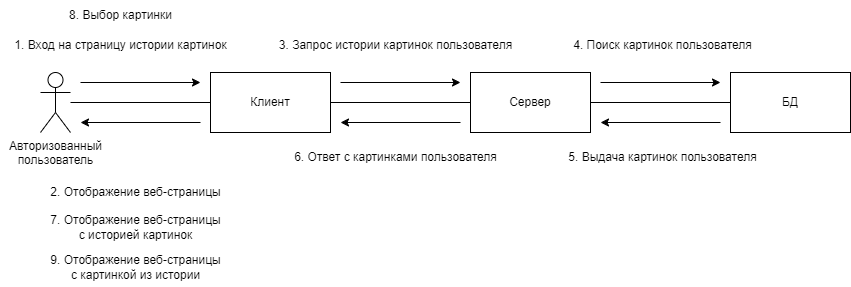

The diagram above was exported from draw.io. Its source (the exported page's mxGraphModel, read from the mxfile embedded in the PNG):
<mxGraphModel dx="1186" dy="713" grid="1" gridSize="10" guides="1" tooltips="1" connect="1" arrows="1" fold="1" page="1" pageScale="1" pageWidth="827" pageHeight="1169" math="0" shadow="0">
  <root>
    <mxCell id="0" />
    <mxCell id="1" parent="0" />
    <mxCell id="1_sGoLNZjHWnqwapJPip-1" value="Клиент" style="rounded=0;whiteSpace=wrap;html=1;" vertex="1" parent="1">
      <mxGeometry x="260" y="290" width="120" height="60" as="geometry" />
    </mxCell>
    <mxCell id="1_sGoLNZjHWnqwapJPip-2" value="Сервер" style="rounded=0;whiteSpace=wrap;html=1;" vertex="1" parent="1">
      <mxGeometry x="520" y="290" width="120" height="60" as="geometry" />
    </mxCell>
    <mxCell id="1_sGoLNZjHWnqwapJPip-3" value="БД" style="rounded=0;whiteSpace=wrap;html=1;" vertex="1" parent="1">
      <mxGeometry x="780" y="290" width="120" height="60" as="geometry" />
    </mxCell>
    <mxCell id="1_sGoLNZjHWnqwapJPip-4" value="Авторизованный&lt;br&gt;пользователь" style="shape=umlActor;verticalLabelPosition=bottom;verticalAlign=top;html=1;outlineConnect=0;" vertex="1" parent="1">
      <mxGeometry x="90" y="290" width="30" height="60" as="geometry" />
    </mxCell>
    <mxCell id="1_sGoLNZjHWnqwapJPip-5" value="" style="endArrow=none;html=1;rounded=0;" edge="1" parent="1" source="1_sGoLNZjHWnqwapJPip-4" target="1_sGoLNZjHWnqwapJPip-1">
      <mxGeometry width="50" height="50" relative="1" as="geometry">
        <mxPoint x="390" y="390" as="sourcePoint" />
        <mxPoint x="440" y="340" as="targetPoint" />
      </mxGeometry>
    </mxCell>
    <mxCell id="1_sGoLNZjHWnqwapJPip-6" value="" style="endArrow=none;html=1;rounded=0;" edge="1" parent="1" source="1_sGoLNZjHWnqwapJPip-1" target="1_sGoLNZjHWnqwapJPip-2">
      <mxGeometry width="50" height="50" relative="1" as="geometry">
        <mxPoint x="130" y="330" as="sourcePoint" />
        <mxPoint x="220" y="330" as="targetPoint" />
      </mxGeometry>
    </mxCell>
    <mxCell id="1_sGoLNZjHWnqwapJPip-7" value="" style="endArrow=none;html=1;rounded=0;" edge="1" parent="1" source="1_sGoLNZjHWnqwapJPip-2" target="1_sGoLNZjHWnqwapJPip-3">
      <mxGeometry width="50" height="50" relative="1" as="geometry">
        <mxPoint x="340" y="330" as="sourcePoint" />
        <mxPoint x="410" y="330" as="targetPoint" />
      </mxGeometry>
    </mxCell>
    <mxCell id="1_sGoLNZjHWnqwapJPip-8" value="" style="endArrow=classic;html=1;rounded=0;" edge="1" parent="1">
      <mxGeometry width="50" height="50" relative="1" as="geometry">
        <mxPoint x="130" y="300" as="sourcePoint" />
        <mxPoint x="250" y="300" as="targetPoint" />
      </mxGeometry>
    </mxCell>
    <mxCell id="1_sGoLNZjHWnqwapJPip-9" value="" style="endArrow=classic;html=1;rounded=0;" edge="1" parent="1">
      <mxGeometry width="50" height="50" relative="1" as="geometry">
        <mxPoint x="390" y="300" as="sourcePoint" />
        <mxPoint x="510" y="300" as="targetPoint" />
      </mxGeometry>
    </mxCell>
    <mxCell id="1_sGoLNZjHWnqwapJPip-10" value="" style="endArrow=classic;html=1;rounded=0;" edge="1" parent="1">
      <mxGeometry width="50" height="50" relative="1" as="geometry">
        <mxPoint x="650" y="300" as="sourcePoint" />
        <mxPoint x="770" y="300" as="targetPoint" />
      </mxGeometry>
    </mxCell>
    <mxCell id="1_sGoLNZjHWnqwapJPip-11" value="" style="endArrow=classic;html=1;rounded=0;" edge="1" parent="1">
      <mxGeometry width="50" height="50" relative="1" as="geometry">
        <mxPoint x="510" y="340" as="sourcePoint" />
        <mxPoint x="390" y="340" as="targetPoint" />
      </mxGeometry>
    </mxCell>
    <mxCell id="1_sGoLNZjHWnqwapJPip-12" value="" style="endArrow=classic;html=1;rounded=0;" edge="1" parent="1">
      <mxGeometry width="50" height="50" relative="1" as="geometry">
        <mxPoint x="250" y="340" as="sourcePoint" />
        <mxPoint x="130" y="340" as="targetPoint" />
      </mxGeometry>
    </mxCell>
    <mxCell id="1_sGoLNZjHWnqwapJPip-13" value="" style="endArrow=classic;html=1;rounded=0;" edge="1" parent="1">
      <mxGeometry width="50" height="50" relative="1" as="geometry">
        <mxPoint x="770" y="340" as="sourcePoint" />
        <mxPoint x="650" y="340" as="targetPoint" />
      </mxGeometry>
    </mxCell>
    <mxCell id="1_sGoLNZjHWnqwapJPip-14" value="1. Вход на страницу истории картинок" style="text;html=1;align=center;verticalAlign=middle;resizable=0;points=[];autosize=1;strokeColor=none;fillColor=none;" vertex="1" parent="1">
      <mxGeometry x="50" y="248" width="240" height="30" as="geometry" />
    </mxCell>
    <mxCell id="1_sGoLNZjHWnqwapJPip-15" value="3. Запрос истории картинок пользователя" style="text;html=1;align=center;verticalAlign=middle;resizable=0;points=[];autosize=1;strokeColor=none;fillColor=none;" vertex="1" parent="1">
      <mxGeometry x="315" y="248" width="260" height="30" as="geometry" />
    </mxCell>
    <mxCell id="1_sGoLNZjHWnqwapJPip-16" value="4. Поиск картинок пользователя" style="text;html=1;align=center;verticalAlign=middle;resizable=0;points=[];autosize=1;strokeColor=none;fillColor=none;" vertex="1" parent="1">
      <mxGeometry x="612" y="248" width="200" height="30" as="geometry" />
    </mxCell>
    <mxCell id="1_sGoLNZjHWnqwapJPip-17" value="5. Выдача картинок пользователя" style="text;html=1;align=center;verticalAlign=middle;resizable=0;points=[];autosize=1;strokeColor=none;fillColor=none;" vertex="1" parent="1">
      <mxGeometry x="607" y="360" width="210" height="30" as="geometry" />
    </mxCell>
    <mxCell id="1_sGoLNZjHWnqwapJPip-18" value="6. Ответ с картинками пользователя" style="text;html=1;align=center;verticalAlign=middle;resizable=0;points=[];autosize=1;strokeColor=none;fillColor=none;" vertex="1" parent="1">
      <mxGeometry x="330" y="360" width="230" height="30" as="geometry" />
    </mxCell>
    <mxCell id="1_sGoLNZjHWnqwapJPip-19" value="2. Отображение веб-страницы" style="text;html=1;align=center;verticalAlign=middle;resizable=0;points=[];autosize=1;strokeColor=none;fillColor=none;" vertex="1" parent="1">
      <mxGeometry x="90" y="395" width="190" height="30" as="geometry" />
    </mxCell>
    <mxCell id="1_sGoLNZjHWnqwapJPip-20" value="7. Отображение веб-страницы &lt;br&gt;с историей картинок" style="text;html=1;align=center;verticalAlign=middle;resizable=0;points=[];autosize=1;strokeColor=none;fillColor=none;" vertex="1" parent="1">
      <mxGeometry x="90" y="425" width="190" height="40" as="geometry" />
    </mxCell>
    <mxCell id="1_sGoLNZjHWnqwapJPip-21" value="9. Отображение веб-страницы &lt;br&gt;с картинкой из истории" style="text;html=1;align=center;verticalAlign=middle;resizable=0;points=[];autosize=1;strokeColor=none;fillColor=none;" vertex="1" parent="1">
      <mxGeometry x="90" y="465" width="190" height="40" as="geometry" />
    </mxCell>
    <mxCell id="1_sGoLNZjHWnqwapJPip-22" value="8. Выбор картинки" style="text;html=1;align=center;verticalAlign=middle;resizable=0;points=[];autosize=1;strokeColor=none;fillColor=none;" vertex="1" parent="1">
      <mxGeometry x="105" y="218" width="130" height="30" as="geometry" />
    </mxCell>
  </root>
</mxGraphModel>